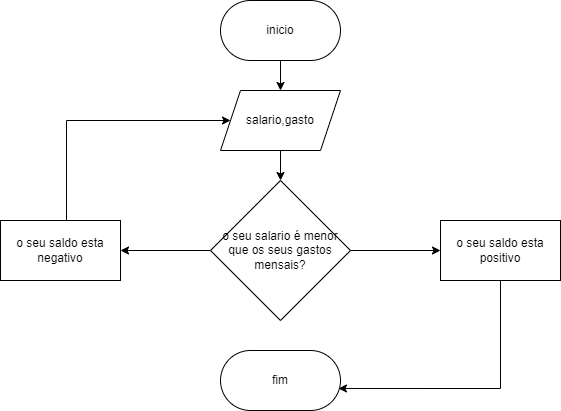

The diagram above was exported from draw.io. Its source (the exported page's mxGraphModel, read from the mxfile embedded in the PNG):
<mxGraphModel dx="1114" dy="616" grid="1" gridSize="10" guides="1" tooltips="1" connect="1" arrows="1" fold="1" page="1" pageScale="1" pageWidth="827" pageHeight="1169" math="0" shadow="0">
  <root>
    <mxCell id="0" />
    <mxCell id="1" parent="0" />
    <mxCell id="nlf-5pkCOsbB_4wjWC1B-7" value="" style="edgeStyle=orthogonalEdgeStyle;rounded=0;orthogonalLoop=1;jettySize=auto;html=1;" edge="1" parent="1" source="nlf-5pkCOsbB_4wjWC1B-1" target="nlf-5pkCOsbB_4wjWC1B-4">
      <mxGeometry relative="1" as="geometry" />
    </mxCell>
    <mxCell id="nlf-5pkCOsbB_4wjWC1B-1" value="inicio" style="rounded=1;whiteSpace=wrap;html=1;arcSize=50;" vertex="1" parent="1">
      <mxGeometry x="354" y="80" width="120" height="60" as="geometry" />
    </mxCell>
    <mxCell id="nlf-5pkCOsbB_4wjWC1B-9" value="" style="edgeStyle=orthogonalEdgeStyle;rounded=0;orthogonalLoop=1;jettySize=auto;html=1;" edge="1" parent="1" source="nlf-5pkCOsbB_4wjWC1B-4" target="nlf-5pkCOsbB_4wjWC1B-8">
      <mxGeometry relative="1" as="geometry" />
    </mxCell>
    <mxCell id="nlf-5pkCOsbB_4wjWC1B-4" value="salario,gasto" style="shape=parallelogram;perimeter=parallelogramPerimeter;whiteSpace=wrap;html=1;fixedSize=1;" vertex="1" parent="1">
      <mxGeometry x="354" y="170" width="120" height="60" as="geometry" />
    </mxCell>
    <mxCell id="nlf-5pkCOsbB_4wjWC1B-11" value="" style="edgeStyle=orthogonalEdgeStyle;rounded=0;orthogonalLoop=1;jettySize=auto;html=1;" edge="1" parent="1" source="nlf-5pkCOsbB_4wjWC1B-8" target="nlf-5pkCOsbB_4wjWC1B-10">
      <mxGeometry relative="1" as="geometry" />
    </mxCell>
    <mxCell id="nlf-5pkCOsbB_4wjWC1B-13" value="" style="edgeStyle=orthogonalEdgeStyle;rounded=0;orthogonalLoop=1;jettySize=auto;html=1;" edge="1" parent="1" source="nlf-5pkCOsbB_4wjWC1B-8" target="nlf-5pkCOsbB_4wjWC1B-12">
      <mxGeometry relative="1" as="geometry" />
    </mxCell>
    <mxCell id="nlf-5pkCOsbB_4wjWC1B-8" value="o seu salario é menor que os seus gastos mensais?" style="rhombus;whiteSpace=wrap;html=1;" vertex="1" parent="1">
      <mxGeometry x="344" y="260" width="140" height="140" as="geometry" />
    </mxCell>
    <mxCell id="nlf-5pkCOsbB_4wjWC1B-16" style="edgeStyle=orthogonalEdgeStyle;rounded=0;orthogonalLoop=1;jettySize=auto;html=1;entryX=0.983;entryY=0.633;entryDx=0;entryDy=0;entryPerimeter=0;" edge="1" parent="1" source="nlf-5pkCOsbB_4wjWC1B-10" target="nlf-5pkCOsbB_4wjWC1B-15">
      <mxGeometry relative="1" as="geometry">
        <Array as="points">
          <mxPoint x="634" y="468" />
        </Array>
      </mxGeometry>
    </mxCell>
    <mxCell id="nlf-5pkCOsbB_4wjWC1B-10" value="o seu saldo esta positivo" style="whiteSpace=wrap;html=1;" vertex="1" parent="1">
      <mxGeometry x="574" y="300" width="120" height="60" as="geometry" />
    </mxCell>
    <mxCell id="nlf-5pkCOsbB_4wjWC1B-14" style="edgeStyle=orthogonalEdgeStyle;rounded=0;orthogonalLoop=1;jettySize=auto;html=1;entryX=0;entryY=0.5;entryDx=0;entryDy=0;" edge="1" parent="1" source="nlf-5pkCOsbB_4wjWC1B-12" target="nlf-5pkCOsbB_4wjWC1B-4">
      <mxGeometry relative="1" as="geometry">
        <Array as="points">
          <mxPoint x="200" y="200" />
        </Array>
      </mxGeometry>
    </mxCell>
    <mxCell id="nlf-5pkCOsbB_4wjWC1B-12" value="o seu saldo esta negativo" style="whiteSpace=wrap;html=1;" vertex="1" parent="1">
      <mxGeometry x="134" y="300" width="120" height="60" as="geometry" />
    </mxCell>
    <mxCell id="nlf-5pkCOsbB_4wjWC1B-15" value="fim" style="rounded=1;whiteSpace=wrap;html=1;arcSize=50;" vertex="1" parent="1">
      <mxGeometry x="354" y="430" width="120" height="60" as="geometry" />
    </mxCell>
  </root>
</mxGraphModel>